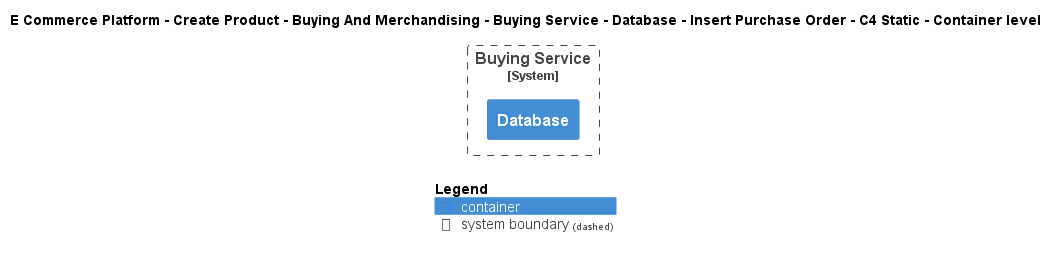

The diagram above was rendered by PlantUML. Its source (embedded in the PNG):
@startuml
!include ..\..\..\..\..\..\..\..\..\.c4s\C4_Container.puml

AddElementTag("c4interflow:lifecycle:new", $bgColor=green, $fontColor=#ffffff, $borderColor=green, $shadowing="False")
AddElementTag("c4interflow:lifecycle:changed", $bgColor=orange, $fontColor=#ffffff, $borderColor=orange, $shadowing="False")
AddElementTag("c4interflow:lifecycle:removed", $bgColor=red, $fontColor=#ffffff, $borderColor=red, $shadowing="False")

AddRelTag("c4interflow:lifecycle:new", $textColor=green, $lineColor=green)
AddRelTag("c4interflow:lifecycle:changed", $textColor=orange, $lineColor=orange)
AddRelTag("c4interflow:lifecycle:removed", $textColor=red, $lineColor=red)

SHOW_PERSON_PORTRAIT()
LAYOUT_TOP_DOWN()

skinparam linetype polyline

title E Commerce Platform - Create Product - Buying And Merchandising - Buying Service - Database - Insert Purchase Order - C4 Static - Container level


System_Boundary(ECommercePlatform.CreateProduct.BuyingAndMerchandising.SoftwareSystems.BuyingService, "Buying Service") {
    Container(ECommercePlatform.CreateProduct.BuyingAndMerchandising.SoftwareSystems.BuyingService.Containers.Database, "Database", "", "")
}



SHOW_LEGEND()
@enduml